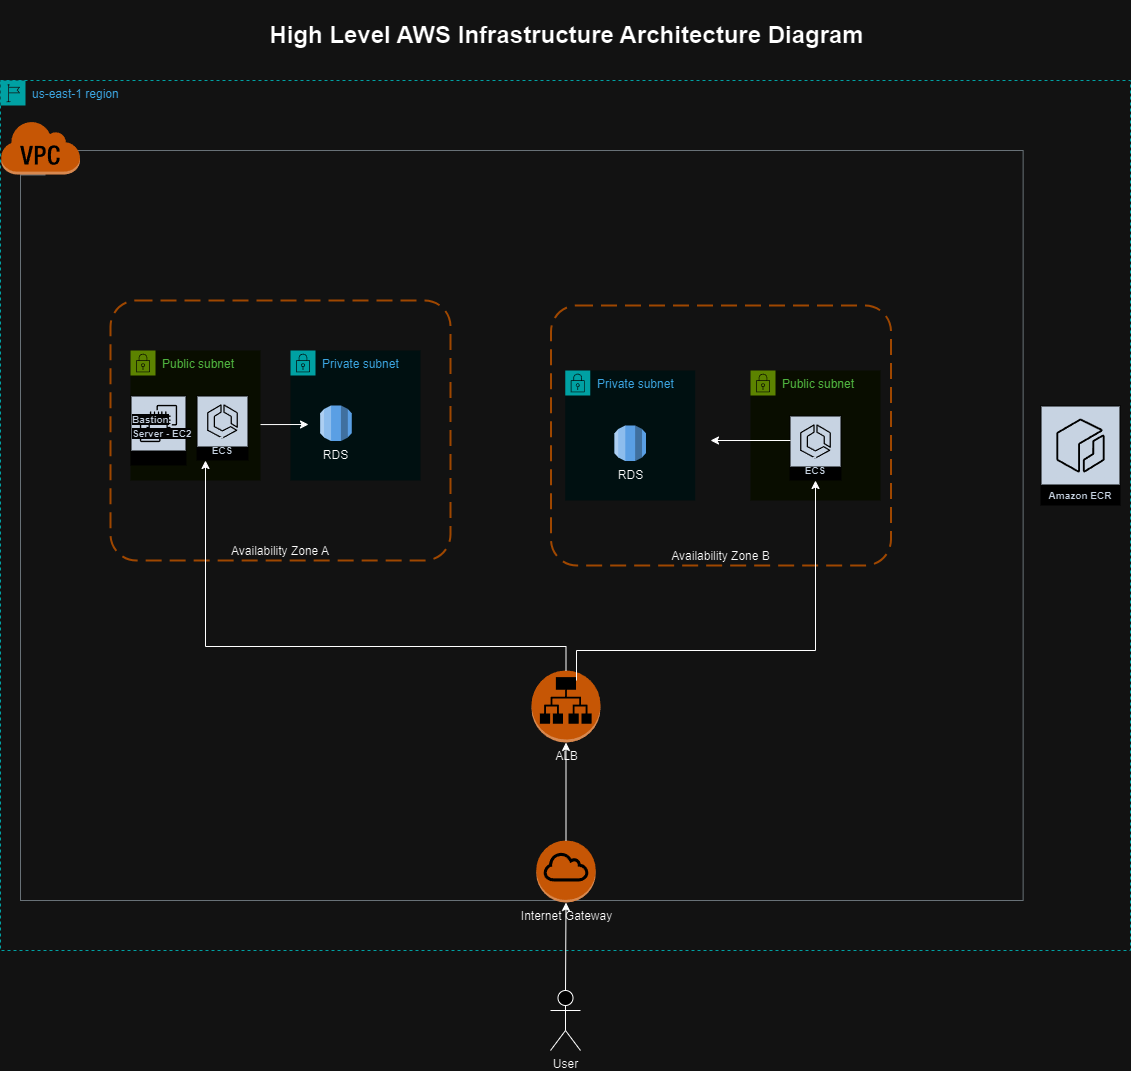

The diagram above was exported from draw.io. Its source (the exported page's mxGraphModel, read from the mxfile embedded in the PNG):
<mxGraphModel dx="2924" dy="2198" grid="1" gridSize="10" guides="1" tooltips="1" connect="1" arrows="1" fold="1" page="1" pageScale="1" pageWidth="850" pageHeight="1100" math="0" shadow="0">
  <root>
    <mxCell id="0" />
    <mxCell id="1" parent="0" />
    <mxCell id="YNeAX88VHMWBPFAsNfOV-33" value="us-east-1 region" style="points=[[0,0],[0.25,0],[0.5,0],[0.75,0],[1,0],[1,0.25],[1,0.5],[1,0.75],[1,1],[0.75,1],[0.5,1],[0.25,1],[0,1],[0,0.75],[0,0.5],[0,0.25]];outlineConnect=0;gradientColor=none;html=1;whiteSpace=wrap;fontSize=12;fontStyle=0;container=0;pointerEvents=0;collapsible=0;recursiveResize=0;shape=mxgraph.aws4.group;grIcon=mxgraph.aws4.group_region;strokeColor=#00A4A6;fillColor=none;verticalAlign=top;align=left;spacingLeft=30;fontColor=#147EBA;dashed=1;" vertex="1" parent="1">
      <mxGeometry x="-160" y="-50" width="1130" height="870" as="geometry" />
    </mxCell>
    <mxCell id="YNeAX88VHMWBPFAsNfOV-55" value="Availability Zone B" style="rounded=1;arcSize=10;dashed=1;strokeColor=#F59D56;fillColor=none;gradientColor=none;dashPattern=8 4;strokeWidth=2;align=center;container=0;verticalAlign=bottom;" vertex="1" parent="1">
      <mxGeometry x="390.5" y="175" width="340" height="260" as="geometry" />
    </mxCell>
    <mxCell id="YNeAX88VHMWBPFAsNfOV-19" value="Availability Zone A" style="rounded=1;arcSize=10;dashed=1;strokeColor=#F59D56;fillColor=none;gradientColor=none;dashPattern=8 4;strokeWidth=2;align=center;container=0;verticalAlign=bottom;" vertex="1" parent="1">
      <mxGeometry x="-50" y="170" width="340" height="260" as="geometry" />
    </mxCell>
    <mxCell id="YNeAX88VHMWBPFAsNfOV-48" value="VPC" style="sketch=0;outlineConnect=0;gradientColor=none;html=1;whiteSpace=wrap;fontSize=12;fontStyle=0;shape=mxgraph.aws4.group;grIcon=mxgraph.aws4.group_vpc;strokeColor=#879196;fillColor=none;verticalAlign=top;align=left;spacingLeft=30;fontColor=#879196;dashed=0;" vertex="1" parent="1">
      <mxGeometry x="-140" y="20" width="1002.63" height="750" as="geometry" />
    </mxCell>
    <mxCell id="YNeAX88VHMWBPFAsNfOV-15" value="ALB" style="outlineConnect=0;dashed=0;verticalLabelPosition=bottom;verticalAlign=top;align=center;html=1;shape=mxgraph.aws3.application_load_balancer;fillColor=#F58534;gradientColor=none;" vertex="1" parent="1">
      <mxGeometry x="371" y="540" width="69" height="72" as="geometry" />
    </mxCell>
    <mxCell id="YNeAX88VHMWBPFAsNfOV-17" value="Internet Gateway" style="outlineConnect=0;dashed=0;verticalLabelPosition=bottom;verticalAlign=top;align=center;html=1;shape=mxgraph.aws3.internet_gateway;fillColor=#F58534;gradientColor=none;" vertex="1" parent="1">
      <mxGeometry x="375.79" y="710" width="59.42" height="62" as="geometry" />
    </mxCell>
    <mxCell id="YNeAX88VHMWBPFAsNfOV-18" value="&lt;h1&gt;High Level AWS Infrastructure Architecture Diagram&lt;/h1&gt;" style="text;html=1;align=center;verticalAlign=middle;resizable=0;points=[];autosize=1;strokeColor=none;fillColor=none;" vertex="1" parent="1">
      <mxGeometry x="95.50000000000001" y="-130" width="620" height="70" as="geometry" />
    </mxCell>
    <mxCell id="YNeAX88VHMWBPFAsNfOV-23" value="Private subnet" style="points=[[0,0],[0.25,0],[0.5,0],[0.75,0],[1,0],[1,0.25],[1,0.5],[1,0.75],[1,1],[0.75,1],[0.5,1],[0.25,1],[0,1],[0,0.75],[0,0.5],[0,0.25]];outlineConnect=0;gradientColor=none;html=1;whiteSpace=wrap;fontSize=12;fontStyle=0;container=1;pointerEvents=0;collapsible=0;recursiveResize=0;shape=mxgraph.aws4.group;grIcon=mxgraph.aws4.group_security_group;grStroke=0;strokeColor=#00A4A6;fillColor=#E6F6F7;verticalAlign=top;align=left;spacingLeft=30;fontColor=#147EBA;dashed=0;" vertex="1" parent="1">
      <mxGeometry x="130" y="220" width="130" height="130" as="geometry" />
    </mxCell>
    <mxCell id="YNeAX88VHMWBPFAsNfOV-30" value="RDS" style="outlineConnect=0;dashed=0;verticalLabelPosition=bottom;verticalAlign=top;align=center;html=1;shape=mxgraph.aws3.rds;fillColor=#2E73B8;gradientColor=none;" vertex="1" parent="YNeAX88VHMWBPFAsNfOV-23">
      <mxGeometry x="29.709999999999997" y="55" width="31.56" height="35.5" as="geometry" />
    </mxCell>
    <mxCell id="YNeAX88VHMWBPFAsNfOV-73" value="" style="endArrow=classic;html=1;rounded=0;exitX=0.322;exitY=0.558;exitDx=0;exitDy=0;exitPerimeter=0;" edge="1" parent="YNeAX88VHMWBPFAsNfOV-23">
      <mxGeometry width="50" height="50" relative="1" as="geometry">
        <mxPoint x="-42" y="74.07999999999993" as="sourcePoint" />
        <mxPoint x="18.019999999999982" y="74" as="targetPoint" />
      </mxGeometry>
    </mxCell>
    <mxCell id="YNeAX88VHMWBPFAsNfOV-43" value="Public subnet" style="points=[[0,0],[0.25,0],[0.5,0],[0.75,0],[1,0],[1,0.25],[1,0.5],[1,0.75],[1,1],[0.75,1],[0.5,1],[0.25,1],[0,1],[0,0.75],[0,0.5],[0,0.25]];outlineConnect=0;gradientColor=none;html=1;whiteSpace=wrap;fontSize=12;fontStyle=0;container=1;pointerEvents=0;collapsible=0;recursiveResize=0;shape=mxgraph.aws4.group;grIcon=mxgraph.aws4.group_security_group;grStroke=0;strokeColor=#7AA116;fillColor=#F2F6E8;verticalAlign=top;align=left;spacingLeft=30;fontColor=#248814;dashed=0;" vertex="1" parent="1">
      <mxGeometry x="-30" y="220" width="130" height="130" as="geometry" />
    </mxCell>
    <mxCell id="YNeAX88VHMWBPFAsNfOV-44" value="" style="sketch=0;outlineConnect=0;fontColor=#232F3E;gradientColor=none;strokeColor=#ffffff;fillColor=#232F3E;dashed=0;verticalLabelPosition=middle;verticalAlign=bottom;align=center;html=1;whiteSpace=wrap;fontSize=10;fontStyle=1;spacing=3;shape=mxgraph.aws4.productIcon;prIcon=mxgraph.aws4.ec2;" vertex="1" parent="1">
      <mxGeometry x="-30" y="265" width="56" height="70" as="geometry" />
    </mxCell>
    <mxCell id="YNeAX88VHMWBPFAsNfOV-45" value="&lt;span style=&quot;color: rgb(35, 47, 62); font-family: Helvetica; font-size: 10px; font-style: normal; font-variant-ligatures: normal; font-variant-caps: normal; font-weight: 700; letter-spacing: normal; orphans: 2; text-align: center; text-indent: 0px; text-transform: none; widows: 2; word-spacing: 0px; -webkit-text-stroke-width: 0px; white-space: normal; background-color: rgb(251, 251, 251); text-decoration-thickness: initial; text-decoration-style: initial; text-decoration-color: initial; display: inline !important; float: none;&quot;&gt;Bastion Server - EC2&lt;/span&gt;" style="text;whiteSpace=wrap;html=1;" vertex="1" parent="1">
      <mxGeometry x="-30" y="275" width="65" height="20" as="geometry" />
    </mxCell>
    <mxCell id="YNeAX88VHMWBPFAsNfOV-46" value="Amazon ECS" style="sketch=0;outlineConnect=0;fontColor=#232F3E;gradientColor=none;strokeColor=#ffffff;fillColor=#232F3E;dashed=0;verticalLabelPosition=middle;verticalAlign=bottom;align=center;html=1;whiteSpace=wrap;fontSize=10;fontStyle=1;spacing=3;shape=mxgraph.aws4.productIcon;prIcon=mxgraph.aws4.ecs;" vertex="1" parent="1">
      <mxGeometry x="36" y="265" width="52" height="65" as="geometry" />
    </mxCell>
    <mxCell id="YNeAX88VHMWBPFAsNfOV-4" value="Amazon ECR" style="sketch=0;outlineConnect=0;fontColor=#232F3E;gradientColor=none;strokeColor=#ffffff;fillColor=#232F3E;dashed=0;verticalLabelPosition=middle;verticalAlign=bottom;align=center;html=1;whiteSpace=wrap;fontSize=10;fontStyle=1;spacing=3;shape=mxgraph.aws4.productIcon;prIcon=mxgraph.aws4.ecr;" vertex="1" parent="1">
      <mxGeometry x="880" y="275" width="80" height="100" as="geometry" />
    </mxCell>
    <mxCell id="YNeAX88VHMWBPFAsNfOV-2" value="" style="outlineConnect=0;dashed=0;verticalLabelPosition=bottom;verticalAlign=top;align=center;html=1;shape=mxgraph.aws3.virtual_private_cloud;fillColor=#F58534;gradientColor=none;" vertex="1" parent="1">
      <mxGeometry x="-160" y="-10" width="79.5" height="54" as="geometry" />
    </mxCell>
    <mxCell id="YNeAX88VHMWBPFAsNfOV-49" value="Private subnet" style="points=[[0,0],[0.25,0],[0.5,0],[0.75,0],[1,0],[1,0.25],[1,0.5],[1,0.75],[1,1],[0.75,1],[0.5,1],[0.25,1],[0,1],[0,0.75],[0,0.5],[0,0.25]];outlineConnect=0;gradientColor=none;html=1;whiteSpace=wrap;fontSize=12;fontStyle=0;container=1;pointerEvents=0;collapsible=0;recursiveResize=0;shape=mxgraph.aws4.group;grIcon=mxgraph.aws4.group_security_group;grStroke=0;strokeColor=#00A4A6;fillColor=#E6F6F7;verticalAlign=top;align=left;spacingLeft=30;fontColor=#147EBA;dashed=0;" vertex="1" parent="1">
      <mxGeometry x="404.71" y="240" width="130" height="130" as="geometry" />
    </mxCell>
    <mxCell id="YNeAX88VHMWBPFAsNfOV-50" value="RDS" style="outlineConnect=0;dashed=0;verticalLabelPosition=bottom;verticalAlign=top;align=center;html=1;shape=mxgraph.aws3.rds;fillColor=#2E73B8;gradientColor=none;" vertex="1" parent="YNeAX88VHMWBPFAsNfOV-49">
      <mxGeometry x="49.22" y="55" width="31.56" height="35.5" as="geometry" />
    </mxCell>
    <mxCell id="YNeAX88VHMWBPFAsNfOV-51" value="Public subnet" style="points=[[0,0],[0.25,0],[0.5,0],[0.75,0],[1,0],[1,0.25],[1,0.5],[1,0.75],[1,1],[0.75,1],[0.5,1],[0.25,1],[0,1],[0,0.75],[0,0.5],[0,0.25]];outlineConnect=0;gradientColor=none;html=1;whiteSpace=wrap;fontSize=12;fontStyle=0;container=1;pointerEvents=0;collapsible=0;recursiveResize=0;shape=mxgraph.aws4.group;grIcon=mxgraph.aws4.group_security_group;grStroke=0;strokeColor=#7AA116;fillColor=#F2F6E8;verticalAlign=top;align=left;spacingLeft=30;fontColor=#248814;dashed=0;" vertex="1" parent="1">
      <mxGeometry x="590" y="240" width="130" height="130" as="geometry" />
    </mxCell>
    <mxCell id="YNeAX88VHMWBPFAsNfOV-54" value="Amazon ECS" style="sketch=0;outlineConnect=0;fontColor=#232F3E;gradientColor=none;strokeColor=#ffffff;fillColor=#232F3E;dashed=0;verticalLabelPosition=middle;verticalAlign=bottom;align=center;html=1;whiteSpace=wrap;fontSize=10;fontStyle=1;spacing=3;shape=mxgraph.aws4.productIcon;prIcon=mxgraph.aws4.ecs;" vertex="1" parent="YNeAX88VHMWBPFAsNfOV-51">
      <mxGeometry x="39" y="45" width="52" height="65" as="geometry" />
    </mxCell>
    <mxCell id="YNeAX88VHMWBPFAsNfOV-60" value="User" style="shape=umlActor;verticalLabelPosition=bottom;verticalAlign=top;html=1;outlineConnect=0;" vertex="1" parent="1">
      <mxGeometry x="390" y="860" width="30" height="60" as="geometry" />
    </mxCell>
    <mxCell id="YNeAX88VHMWBPFAsNfOV-66" value="" style="endArrow=classic;html=1;rounded=0;exitX=0.5;exitY=0;exitDx=0;exitDy=0;exitPerimeter=0;entryX=0.5;entryY=1;entryDx=0;entryDy=0;entryPerimeter=0;" edge="1" parent="1" source="YNeAX88VHMWBPFAsNfOV-60" target="YNeAX88VHMWBPFAsNfOV-17">
      <mxGeometry width="50" height="50" relative="1" as="geometry">
        <mxPoint x="470" y="490" as="sourcePoint" />
        <mxPoint x="520" y="440" as="targetPoint" />
      </mxGeometry>
    </mxCell>
    <mxCell id="YNeAX88VHMWBPFAsNfOV-67" value="" style="endArrow=classic;html=1;rounded=0;exitX=0.5;exitY=0;exitDx=0;exitDy=0;exitPerimeter=0;entryX=0.5;entryY=1;entryDx=0;entryDy=0;entryPerimeter=0;" edge="1" parent="1" source="YNeAX88VHMWBPFAsNfOV-17" target="YNeAX88VHMWBPFAsNfOV-15">
      <mxGeometry width="50" height="50" relative="1" as="geometry">
        <mxPoint x="411" y="910" as="sourcePoint" />
        <mxPoint x="411" y="782" as="targetPoint" />
      </mxGeometry>
    </mxCell>
    <mxCell id="YNeAX88VHMWBPFAsNfOV-68" style="edgeStyle=orthogonalEdgeStyle;rounded=0;orthogonalLoop=1;jettySize=auto;html=1;exitX=0.5;exitY=0;exitDx=0;exitDy=0;exitPerimeter=0;" edge="1" parent="1" source="YNeAX88VHMWBPFAsNfOV-15" target="YNeAX88VHMWBPFAsNfOV-46">
      <mxGeometry relative="1" as="geometry">
        <mxPoint x="44" y="490" as="targetPoint" />
        <Array as="points">
          <mxPoint x="406" y="516" />
          <mxPoint x="45" y="516" />
        </Array>
      </mxGeometry>
    </mxCell>
    <mxCell id="YNeAX88VHMWBPFAsNfOV-70" style="edgeStyle=orthogonalEdgeStyle;rounded=0;orthogonalLoop=1;jettySize=auto;html=1;exitX=0.5;exitY=0;exitDx=0;exitDy=0;exitPerimeter=0;" edge="1" parent="1" target="YNeAX88VHMWBPFAsNfOV-54">
      <mxGeometry relative="1" as="geometry">
        <mxPoint x="55" y="340" as="targetPoint" />
        <mxPoint x="416" y="550" as="sourcePoint" />
        <Array as="points">
          <mxPoint x="416" y="520" />
          <mxPoint x="655" y="520" />
        </Array>
      </mxGeometry>
    </mxCell>
    <mxCell id="YNeAX88VHMWBPFAsNfOV-71" value="" style="endArrow=classic;html=1;rounded=0;" edge="1" parent="1">
      <mxGeometry width="50" height="50" relative="1" as="geometry">
        <mxPoint x="630" y="310" as="sourcePoint" />
        <mxPoint x="550" y="310" as="targetPoint" />
      </mxGeometry>
    </mxCell>
  </root>
</mxGraphModel>